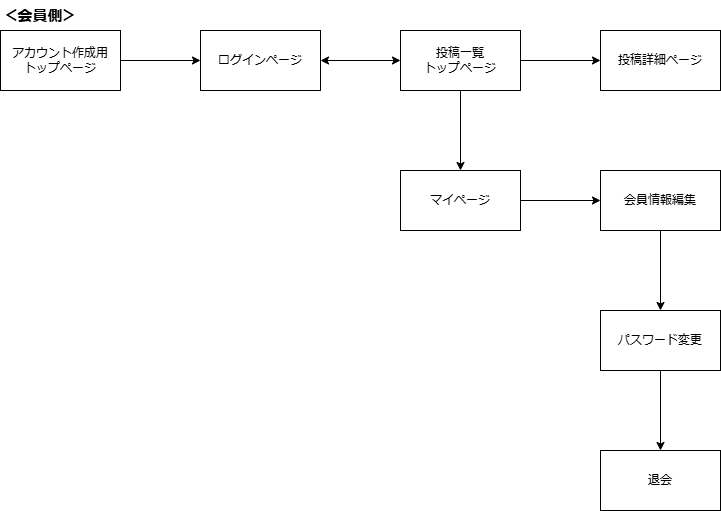

The diagram above was exported from draw.io. Its source (the exported page's mxGraphModel, read from the mxfile embedded in the PNG):
<mxGraphModel dx="864" dy="458" grid="1" gridSize="10" guides="1" tooltips="1" connect="1" arrows="1" fold="1" page="1" pageScale="1" pageWidth="1169" pageHeight="827" math="0" shadow="0">
  <root>
    <mxCell id="0" />
    <mxCell id="1" parent="0" />
    <mxCell id="7kriyk7p9CAv6Nvi_8Mf-4" value="" style="edgeStyle=orthogonalEdgeStyle;rounded=0;orthogonalLoop=1;jettySize=auto;html=1;sourcePerimeterSpacing=0;startArrow=none;startFill=0;" edge="1" parent="1" source="7kriyk7p9CAv6Nvi_8Mf-1" target="7kriyk7p9CAv6Nvi_8Mf-3">
      <mxGeometry relative="1" as="geometry" />
    </mxCell>
    <mxCell id="7kriyk7p9CAv6Nvi_8Mf-1" value="&lt;div&gt;アカウント作成用&lt;/div&gt;トップページ" style="rounded=0;whiteSpace=wrap;html=1;" vertex="1" parent="1">
      <mxGeometry x="40" y="40" width="120" height="60" as="geometry" />
    </mxCell>
    <mxCell id="7kriyk7p9CAv6Nvi_8Mf-2" value="&lt;b&gt;&lt;font style=&quot;font-size: 15px;&quot;&gt;＜会員側＞&lt;/font&gt;&lt;/b&gt;" style="text;html=1;align=center;verticalAlign=middle;whiteSpace=wrap;rounded=0;" vertex="1" parent="1">
      <mxGeometry x="40" y="10" width="80" height="30" as="geometry" />
    </mxCell>
    <mxCell id="7kriyk7p9CAv6Nvi_8Mf-6" value="" style="edgeStyle=orthogonalEdgeStyle;rounded=0;orthogonalLoop=1;jettySize=auto;html=1;startArrow=classic;startFill=1;" edge="1" parent="1" source="7kriyk7p9CAv6Nvi_8Mf-3" target="7kriyk7p9CAv6Nvi_8Mf-5">
      <mxGeometry relative="1" as="geometry" />
    </mxCell>
    <mxCell id="7kriyk7p9CAv6Nvi_8Mf-3" value="ログインページ" style="whiteSpace=wrap;html=1;rounded=0;" vertex="1" parent="1">
      <mxGeometry x="240" y="40" width="120" height="60" as="geometry" />
    </mxCell>
    <mxCell id="7kriyk7p9CAv6Nvi_8Mf-8" value="" style="edgeStyle=orthogonalEdgeStyle;rounded=0;orthogonalLoop=1;jettySize=auto;html=1;" edge="1" parent="1" source="7kriyk7p9CAv6Nvi_8Mf-5" target="7kriyk7p9CAv6Nvi_8Mf-7">
      <mxGeometry relative="1" as="geometry" />
    </mxCell>
    <mxCell id="7kriyk7p9CAv6Nvi_8Mf-10" value="" style="edgeStyle=orthogonalEdgeStyle;rounded=0;orthogonalLoop=1;jettySize=auto;html=1;" edge="1" parent="1" source="7kriyk7p9CAv6Nvi_8Mf-5" target="7kriyk7p9CAv6Nvi_8Mf-9">
      <mxGeometry relative="1" as="geometry" />
    </mxCell>
    <mxCell id="7kriyk7p9CAv6Nvi_8Mf-5" value="投稿一覧&lt;div&gt;トップページ&lt;/div&gt;" style="whiteSpace=wrap;html=1;rounded=0;" vertex="1" parent="1">
      <mxGeometry x="440" y="40" width="120" height="60" as="geometry" />
    </mxCell>
    <mxCell id="7kriyk7p9CAv6Nvi_8Mf-7" value="投稿詳細ページ" style="whiteSpace=wrap;html=1;rounded=0;" vertex="1" parent="1">
      <mxGeometry x="640" y="40" width="120" height="60" as="geometry" />
    </mxCell>
    <mxCell id="7kriyk7p9CAv6Nvi_8Mf-12" value="" style="edgeStyle=orthogonalEdgeStyle;rounded=0;orthogonalLoop=1;jettySize=auto;html=1;" edge="1" parent="1" source="7kriyk7p9CAv6Nvi_8Mf-9" target="7kriyk7p9CAv6Nvi_8Mf-11">
      <mxGeometry relative="1" as="geometry" />
    </mxCell>
    <mxCell id="7kriyk7p9CAv6Nvi_8Mf-9" value="マイページ" style="whiteSpace=wrap;html=1;rounded=0;" vertex="1" parent="1">
      <mxGeometry x="440" y="180" width="120" height="60" as="geometry" />
    </mxCell>
    <mxCell id="7kriyk7p9CAv6Nvi_8Mf-14" value="" style="edgeStyle=orthogonalEdgeStyle;rounded=0;orthogonalLoop=1;jettySize=auto;html=1;" edge="1" parent="1" source="7kriyk7p9CAv6Nvi_8Mf-11" target="7kriyk7p9CAv6Nvi_8Mf-13">
      <mxGeometry relative="1" as="geometry" />
    </mxCell>
    <mxCell id="7kriyk7p9CAv6Nvi_8Mf-11" value="会員情報編集" style="whiteSpace=wrap;html=1;rounded=0;" vertex="1" parent="1">
      <mxGeometry x="640" y="180" width="120" height="60" as="geometry" />
    </mxCell>
    <mxCell id="7kriyk7p9CAv6Nvi_8Mf-16" value="" style="edgeStyle=orthogonalEdgeStyle;rounded=0;orthogonalLoop=1;jettySize=auto;html=1;" edge="1" parent="1" source="7kriyk7p9CAv6Nvi_8Mf-13" target="7kriyk7p9CAv6Nvi_8Mf-15">
      <mxGeometry relative="1" as="geometry" />
    </mxCell>
    <mxCell id="7kriyk7p9CAv6Nvi_8Mf-13" value="パスワード変更" style="whiteSpace=wrap;html=1;rounded=0;" vertex="1" parent="1">
      <mxGeometry x="640" y="320" width="120" height="60" as="geometry" />
    </mxCell>
    <mxCell id="7kriyk7p9CAv6Nvi_8Mf-15" value="退会" style="whiteSpace=wrap;html=1;rounded=0;" vertex="1" parent="1">
      <mxGeometry x="640" y="460" width="120" height="60" as="geometry" />
    </mxCell>
  </root>
</mxGraphModel>